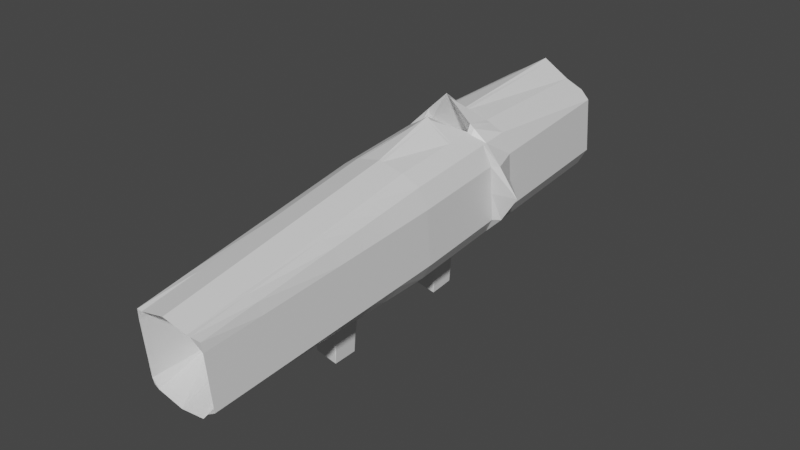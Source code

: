 # Source: rocketl.blend  (saved by Blender 3.1.7; exported with 4.5.12 LTS)
import bpy
from mathutils import Matrix  # noqa: F401  (used for matrix-valued properties, if any)

bpy.ops.wm.read_factory_settings(use_empty=True)
scene = bpy.context.scene
scene.name = 'Scene'

# ---- collections
col_collection = bpy.data.collections.new('Collection'); scene.collection.children.link(col_collection)

# ---- materials (node trees are filled in below, after node groups)
mat_material = bpy.data.materials.new('Material')
mat_material.alpha_threshold = 0.0
mat_material.use_transparent_shadow = False
mat_material.line_color = (0.0, 0.0, 0.0, 1.0)

# ---- material node trees
mat_material.use_nodes = True; mat_material.node_tree.nodes.clear()
_N = mat_material.node_tree.nodes; _L = mat_material.node_tree.links
n0 = _N.new('ShaderNodeOutputMaterial'); n0.name = 'Material Output'; n0.location = (300, 300)
n1 = _N.new('ShaderNodeBsdfPrincipled'); n1.name = 'Principled BSDF'; n1.location = (10, 300)
n1.distribution = 'GGX'
n1.subsurface_method = 'RANDOM_WALK_SKIN'
n1.inputs[2].default_value = 0.4
n1.inputs[3].default_value = 1.45
n1.inputs[27].default_value = (0.0, 0.0, 0.0, 1.0)
n1.inputs[28].default_value = 1.0
_L.new(n1.outputs[0], n0.inputs[0])
n0.is_active_output = True

# ---- world
world_world = bpy.data.worlds.new('World'); scene.world = world_world
world_world.use_nodes = True; world_world.node_tree.nodes.clear()
_N = world_world.node_tree.nodes; _L = world_world.node_tree.links
n0 = _N.new('ShaderNodeOutputWorld'); n0.name = 'World Output'; n0.location = (300, 300)
n1 = _N.new('ShaderNodeBackground'); n1.name = 'Background'; n1.location = (10, 300)
n1.inputs[0].default_value = (0.05088, 0.05088, 0.05088, 1.0)
_L.new(n1.outputs[0], n0.inputs[0])
n0.is_active_output = True
world_world.color = (0.05088, 0.05088, 0.05088)
world_world.use_sun_shadow = False
world_world.sun_shadow_jitter_overblur = 0.0

# ---- meshes
me_cube = bpy.data.meshes.new('Cube')
me_cube.from_pydata([(0.5981, 8.308, 0.682), (0.585, 8.308, -0.6062), (0.3652, -2.154, 0.3238), (0.3652, -2.154, -0.4024), (-0.7971, 8.308, 0.6687), (-0.6293, 8.308, -0.6001), (-0.3514, -2.154, 0.3238), (-0.3514, -2.154, -0.4024), (-0.7948, 1.044, -0.8174), (0.8263, 1.044, 0.8204), (-0.8477, 1.044, 0.8548), (0.7836, 1.044, -0.8263), (0.6151, 8.308, 0.0), (-0.3514, -2.154, 0.0), (0.3652, -2.154, 0.0), (-0.8099, 8.308, 0.0), (1.0, 1.044, 0.0), (-1.0, 1.044, 0.0), (9.127e-08, 8.308, -0.7873), (-1.009e-07, -2.154, 0.3238), (-1.009e-07, -2.154, -0.4024), (9.127e-08, 8.308, 0.7725), (9.127e-08, 1.044, -1.104), (9.127e-08, 1.044, 1.101), (0.0, 7.264, 0.0), (0.0, -0.3211, 0.0), (-0.5, 8.308, -0.7357), (-0.359, -2.154, 0.3238), (-0.5, 1.044, -1.0), (-0.359, -2.154, 0.0), (-0.359, -2.154, -0.4024), (-0.5, 8.308, 0.6716), (-0.5, 1.044, 1.0), (-0.5, 7.264, 0.0), (0.3364, -2.154, -0.4024), (0.5, 8.308, 0.6716), (0.5, 1.044, 1.0), (0.5, 7.264, 0.0), (0.5, 8.308, -0.662), (0.3364, -2.154, 0.3238), (0.5, 1.044, -1.0), (0.3364, -2.154, 0.0), (0.6151, 8.308, -0.5), (0.3652, -2.154, -0.3735), (-0.8099, 8.308, -0.5), (1.0, 1.044, -0.5), (-1.0, 1.044, -0.5), (-0.3514, -2.154, -0.3735), (-1.009e-07, -2.154, -0.3735), (0.0, 7.264, -0.5), (-0.5, 7.264, -0.5), (-0.359, -2.154, -0.3735), (0.3364, -2.154, -0.3735), (0.5, 7.264, -0.5), (-0.3514, -2.154, 0.3132), (0.6151, 8.308, 0.5), (0.3652, -2.154, 0.3132), (-0.8099, 8.308, 0.5), (1.0, 1.044, 0.5), (-1.0, 1.044, 0.5), (0.0, 7.264, 0.5), (-1.009e-07, -2.154, 0.3132), (-0.5, 7.264, 0.5), (-0.359, -2.154, 0.3132), (0.3364, -2.154, 0.3132), (0.5, 7.264, 0.5), (-0.8477, 1.544, 0.8548), (0.7836, 1.544, -0.8263), (-0.7948, 1.544, -0.8174), (0.8263, 1.544, 0.8204), (1.454, 1.544, 0.0), (-1.506, 1.544, 0.0), (9.127e-08, 1.544, 1.546), (9.127e-08, 1.544, -1.104), (-0.5, 1.544, -1.0), (-0.5, 1.544, 1.118), (0.5, 1.544, 1.118), (0.5, 1.544, -1.0), (-1.143, 1.544, -0.5), (1.219, 1.544, -0.5), (1.219, 1.544, 0.5), (-1.143, 1.544, 0.5), (-0.7948, -1.654, -0.8174), (0.8263, -1.654, 0.6277), (-0.8477, -1.654, 0.662), (0.7836, -1.654, -0.8263), (-1.0, -1.654, 0.0), (1.0, -1.654, 0.0), (-1.009e-07, -1.654, -1.104), (-1.009e-07, -1.654, 1.101), (-0.5, -1.654, -1.0), (-0.5, -1.654, 0.8072), (0.5, -1.654, 0.8072), (0.5, -1.654, -1.0), (1.0, -1.654, -0.5), (-1.0, -1.654, -0.5), (-1.0, -1.654, 0.5), (1.0, -1.654, 0.5), (-0.8477, 3.451, 0.8548), (0.7836, 3.451, -0.8263), (-1.0, 3.451, 0.0), (-1.0, 3.451, -0.5), (-1.0, 3.451, 0.5), (-0.7948, 3.451, -0.8174), (0.8263, 3.451, 0.8204), (1.0, 3.451, 0.0), (9.127e-08, 3.451, 1.101), (9.127e-08, 3.451, -1.104), (-0.5, 3.451, -1.0), (-0.5, 3.451, 1.0), (0.5, 3.451, 1.0), (0.5, 3.451, -1.0), (1.0, 3.451, -0.5), (1.0, 3.451, 0.5), (-0.7948, 1.627, -0.8174), (0.8263, 1.627, 0.8204), (1.0, 1.627, 0.0), (2.628e-08, 0.8832, 0.5026), (9.993e-08, 1.726, -2.014), (-0.5, 1.627, -1.0), (-0.5, 1.627, 1.0), (0.5, 1.627, 1.0), (0.5, 1.627, -1.0), (1.0, 1.627, -0.5), (1.0, 1.627, 0.5), (-0.8477, 1.627, 0.8548), (0.7836, 1.627, -0.8263), (-1.0, 1.627, 0.0), (-1.0, 1.627, -0.5), (-1.0, 1.627, 0.5), (-0.8477, 2.125, 0.8548), (0.7836, 2.125, -0.8263), (-1.0, 2.125, 0.0), (-1.0, 2.125, -0.5), (-1.0, 2.125, 0.5), (-0.7948, 2.125, -0.8174), (0.8263, 2.125, 0.8204), (1.0, 2.125, 0.0), (9.127e-08, 2.125, 1.349), (9.993e-08, 2.224, -2.014), (-0.5, 2.125, -1.0), (-0.5, 2.125, 1.0), (0.5, 2.125, 1.0), (0.5, 2.125, -1.0), (1.0, 2.125, -0.5), (1.0, 2.125, 0.5), (0.435, 8.308, -0.6783), (0.2927, -2.154, 0.3238), (0.435, 1.044, -1.014), (0.2927, -1.916, 0.0), (0.2927, -2.154, -0.4024), (0.435, 8.308, 0.6848), (0.435, 1.044, 1.013), (0.435, 7.264, 0.0), (0.435, 7.264, -0.5), (0.2927, -2.154, -0.3735), (0.435, 7.264, 0.5), (0.2927, -2.154, 0.3132), (0.435, 1.544, -1.014), (0.435, 1.544, 1.174), (0.435, -1.654, -1.014), (0.435, -1.654, 0.8454), (0.435, 3.451, 1.013), (0.435, 3.451, -1.014), (0.435, 1.53, 0.9353), (0.435, 1.726, -1.923), (0.435, 2.224, -1.923), (0.435, 2.125, 1.045), (-0.8477, 2.184, 0.8548), (0.7836, 2.184, -0.8263), (-1.0, 2.184, 0.0), (-1.0, 2.184, -0.5), (-1.0, 2.184, 0.5), (-0.7948, 2.184, -0.8174), (0.8263, 2.184, 0.8204), (1.0, 2.184, 0.0), (9.127e-08, 2.184, 1.338), (9.127e-08, 2.184, -1.104), (-0.5, 2.184, -1.0), (-0.5, 2.184, 1.0), (0.5, 2.184, 1.0), (0.5, 2.184, -1.0), (1.0, 2.184, -0.5), (1.0, 2.184, 0.5), (0.435, 2.184, 1.044), (0.435, 2.184, -1.014), (-0.05254, -2.154, -0.4024), (-0.07317, 8.308, 0.7578), (-0.07317, 1.044, 1.086), (-0.07317, 7.264, 0.0), (-0.07317, 8.308, -0.7798), (-0.05254, -2.154, 0.3238), (-0.07317, 1.044, -1.089), (-0.05254, -0.5893, 0.0), (-0.05254, -2.154, -0.3735), (-0.07317, 7.264, -0.5), (-0.05254, -2.154, 0.3132), (-0.07317, 7.264, 0.5), (-0.07317, 1.544, 1.483), (-0.07317, 1.544, -1.089), (-0.07317, -1.654, 1.058), (-0.07317, -1.654, -1.089), (-0.07317, 3.451, -1.089), (-0.07317, 3.451, 1.086), (-0.07317, 1.627, -1.089), (-0.07317, 0.992, 0.5754), (-0.07317, 2.125, 1.298), (-0.07317, 2.125, -1.089), (-0.07317, 2.184, -1.089), (-0.07317, 2.184, 1.288), (-0.8258, 5.551, 0.7743), (0.6977, 5.551, -0.7311), (-0.9178, 5.551, 0.0), (-0.9178, 5.551, -0.5), (-0.9178, 5.551, 0.5), (-0.7233, 5.551, -0.7234), (0.7276, 5.551, 0.7606), (0.8335, 5.551, 0.0), (9.127e-08, 5.551, 0.9589), (9.127e-08, 5.551, -0.9672), (-0.5, 5.551, -0.8857), (-0.5, 5.551, 0.858), (0.5, 5.551, 0.858), (0.5, 5.551, -0.8538), (0.8335, 5.551, -0.5), (0.8335, 5.551, 0.5), (0.435, 5.551, -0.8686), (0.435, 5.551, 0.8711), (-0.07317, 5.551, 0.9441), (-0.07317, 5.551, -0.9553), (-0.8088, 7.181, 0.7119), (0.631, 7.181, -0.6572), (-0.854, 7.181, 0.0), (-0.854, 7.181, -0.5), (-0.854, 7.181, 0.5), (-0.6677, 7.181, -0.6505), (0.651, 7.181, 0.7141), (0.7044, 7.181, 0.0), (9.127e-08, 7.181, 0.8487), (9.127e-08, 7.181, -0.8608), (-0.5, 7.181, -0.797), (-0.5, 7.181, 0.7478), (0.5, 7.181, 0.7478), (0.5, 7.181, -0.7404), (0.7044, 7.181, -0.5), (0.7044, 7.181, 0.5), (0.435, 7.181, -0.7561), (0.435, 7.181, 0.7609), (-0.07317, 7.181, 0.8339), (-0.07317, 7.181, -0.8515), (-0.7449, 4.915, -0.7519), (0.7575, 4.915, 0.7787), (0.884, 4.915, 0.0), (9.127e-08, 4.915, 1.002), (1.002e-07, 5.017, -1.943), (-0.5, 4.915, -0.9203), (-0.5, 4.915, 0.901), (0.5, 4.915, 0.901), (0.5, 4.915, -0.8981), (0.884, 4.915, -0.5), (0.884, 4.915, 0.5), (0.435, 5.017, -1.847), (0.435, 4.915, 0.9141), (-0.07317, 4.915, 0.9871), (-0.07317, 4.915, -0.9958), (-0.8324, 4.915, 0.7987), (0.7237, 4.915, -0.76), (-0.9427, 4.915, 0.0), (-0.9427, 4.915, -0.5), (-0.9427, 4.915, 0.5), (-0.7618, 4.42, -0.774), (0.7807, 4.42, 0.7928), (0.9232, 4.42, 0.0), (9.127e-08, 4.42, 1.035), (1.002e-07, 4.522, -1.976), (-0.5, 4.42, -0.9473), (-0.5, 4.42, 0.9345), (0.5, 4.42, 0.9345), (0.5, 4.42, -0.9326), (0.9232, 4.42, -0.5), (0.9232, 4.42, 0.5), (0.435, 4.522, -1.881), (0.435, 4.42, 0.9476), (-0.07317, 4.42, 1.021), (-0.07317, 4.42, -1.027), (-0.8376, 4.42, 0.8176), (0.744, 4.42, -0.7824), (-0.9621, 4.42, 0.0), (-0.9621, 4.42, -0.5), (-0.9621, 4.42, 0.5), (-0.7665, 4.283, -0.7801), (0.7872, 4.283, 0.7967), (0.934, 4.283, 0.0), (9.127e-08, 4.283, 1.045), (9.127e-08, 4.283, -1.05), (-0.5, 4.283, -0.9547), (-0.5, 4.283, 0.9437), (0.5, 4.283, 0.9437), (0.5, 4.283, -0.9421), (0.934, 4.283, -0.5), (0.934, 4.283, 0.5), (0.435, 4.283, -0.9561), (0.435, 4.283, 0.9568), (-0.07317, 4.283, 1.03), (-0.07317, 4.283, -1.036), (-0.839, 4.283, 0.8229), (0.7496, 4.283, -0.7886), (-0.9674, 4.283, 0.0), (-0.9674, 4.283, -0.5), (-0.9674, 4.283, 0.5), (-0.8317, 4.986, 0.796), (0.7208, 4.986, -0.7567), (-0.9399, 4.986, 0.0), (-0.9399, 4.986, -0.5), (-0.9399, 4.986, 0.5), (-0.7425, 4.986, -0.7487), (0.7541, 4.986, 0.7767), (0.8783, 4.986, 0.0), (9.127e-08, 4.986, 0.9971), (9.127e-08, 4.986, -1.004), (-0.5, 4.986, -0.9164), (-0.5, 4.986, 0.8962), (0.5, 4.986, 0.8962), (0.5, 4.986, -0.8932), (0.8783, 4.986, -0.5), (0.8783, 4.986, 0.5), (0.435, 4.986, -0.9076), (0.435, 4.986, 0.9093), (-0.07317, 4.986, 0.9823), (-0.07317, 4.986, -0.9912), (-0.5321, 8.308, -0.702), (-0.3571, -2.154, 0.3238), (-0.5731, 1.044, -0.9547), (-0.3571, -2.154, 0.0), (-0.3571, -2.154, -0.4024), (-0.5737, 8.308, 0.6709), (-0.5862, 1.044, 0.964), (-0.5768, 7.522, 0.0), (-0.5768, 7.522, -0.5), (-0.3571, -2.154, -0.3735), (-0.5768, 7.522, 0.5), (-0.3571, -2.154, 0.3132), (-0.5731, 1.544, -0.9547), (-0.5862, 1.544, 1.053), (-0.5731, -1.654, -0.9547), (-0.5862, -1.654, 0.7712), (-0.5862, 3.451, 0.964), (-0.5731, 3.451, -0.9547), (-0.5862, 1.627, 0.964), (-0.5731, 1.627, -0.9547), (-0.5731, 2.125, -0.9547), (-0.5862, 2.125, 0.964), (-0.5862, 2.184, 0.964), (-0.5731, 2.184, -0.9547), (-0.5554, 5.551, -0.8454), (-0.5808, 5.551, 0.8372), (-0.5766, 7.181, 0.7389), (-0.5416, 7.181, -0.7606), (-0.5607, 4.915, -0.8785), (-0.5824, 4.915, 0.8756), (-0.5649, 4.42, -0.9043), (-0.5837, 4.42, 0.9055), (-0.5661, 4.283, -0.9114), (-0.5841, 4.283, 0.9138), (-0.5823, 4.986, 0.8713), (-0.5601, 4.986, -0.8748)], [], [(345, 84, 6, 331), (341, 331, 6, 54), (234, 230, 4, 57), (93, 85, 3, 34), (97, 83, 2, 56), (65, 35, 0, 55), (80, 69, 9, 58), (77, 67, 11, 40), (96, 84, 10, 59), (343, 66, 10, 336), (95, 86, 17, 46), (79, 70, 16, 45), (53, 37, 12, 42), (94, 87, 14, 43), (233, 232, 15, 44), (339, 333, 13, 47), (155, 149, 25, 48), (195, 189, 24, 49), (159, 72, 23, 152), (199, 73, 22, 192), (197, 187, 21, 60), (201, 88, 20, 186), (157, 147, 19, 61), (161, 89, 19, 147), (344, 90, 30, 334), (340, 335, 31, 62), (342, 74, 28, 332), (338, 337, 33, 50), (194, 193, 29, 51), (198, 75, 32, 188), (196, 191, 27, 63), (200, 91, 27, 191), (83, 92, 39, 2), (56, 2, 39, 64), (69, 76, 36, 9), (43, 14, 41, 52), (154, 153, 37, 53), (158, 77, 40, 148), (156, 151, 35, 65), (160, 93, 34, 150), (146, 154, 53, 38), (3, 43, 52, 34), (186, 194, 51, 30), (330, 338, 50, 26), (190, 195, 49, 18), (150, 155, 48, 20), (334, 339, 47, 7), (235, 233, 44, 5), (85, 94, 43, 3), (38, 53, 42, 1), (67, 79, 45, 11), (82, 95, 46, 8), (153, 156, 65, 37), (14, 56, 64, 41), (193, 196, 63, 29), (337, 340, 62, 33), (149, 157, 61, 25), (189, 197, 60, 24), (86, 96, 59, 17), (70, 80, 58, 16), (37, 65, 55, 12), (87, 97, 56, 14), (232, 234, 57, 15), (333, 341, 54, 13), (17, 59, 81, 71), (116, 124, 80, 70), (126, 123, 79, 67), (8, 46, 78, 68), (165, 122, 77, 158), (115, 121, 76, 69), (205, 120, 75, 198), (349, 119, 74, 342), (204, 118, 73, 199), (164, 117, 72, 159), (46, 17, 71, 78), (123, 116, 70, 79), (348, 125, 66, 343), (122, 126, 67, 77), (124, 115, 69, 80), (59, 10, 66, 81), (16, 58, 97, 87), (13, 54, 96, 86), (7, 47, 95, 82), (11, 45, 94, 85), (148, 40, 93, 160), (9, 36, 92, 83), (188, 32, 91, 200), (332, 28, 90, 344), (152, 23, 89, 161), (192, 22, 88, 201), (45, 16, 87, 94), (47, 13, 86, 95), (54, 6, 84, 96), (58, 9, 83, 97), (40, 11, 85, 93), (336, 10, 84, 345), (300, 291, 104, 113), (298, 306, 99, 111), (363, 305, 98, 346), (299, 292, 105, 112), (302, 293, 106, 162), (304, 294, 107, 202), (362, 295, 108, 347), (303, 296, 109, 203), (291, 297, 110, 104), (301, 298, 111, 163), (306, 299, 112, 99), (292, 300, 113, 105), (170, 172, 102, 100), (173, 171, 101, 103), (171, 170, 100, 101), (172, 168, 98, 102), (81, 66, 125, 129), (78, 71, 127, 128), (68, 78, 128, 114), (71, 81, 129, 127), (145, 136, 115, 124), (143, 131, 126, 122), (351, 130, 125, 348), (144, 137, 116, 123), (167, 138, 117, 164), (207, 139, 118, 204), (350, 140, 119, 349), (206, 141, 120, 205), (136, 142, 121, 115), (166, 143, 122, 165), (131, 144, 123, 126), (137, 145, 124, 116), (175, 183, 145, 137), (169, 182, 144, 131), (185, 181, 143, 166), (174, 180, 142, 136), (209, 179, 141, 206), (353, 178, 140, 350), (208, 177, 139, 207), (184, 176, 138, 167), (182, 175, 137, 144), (352, 168, 130, 351), (181, 169, 131, 143), (183, 174, 136, 145), (129, 125, 130, 134), (128, 127, 132, 133), (114, 128, 133, 135), (127, 129, 134, 132), (180, 184, 167, 142), (177, 185, 166, 139), (139, 166, 165, 118), (142, 167, 164, 121), (294, 301, 163, 107), (297, 302, 162, 110), (36, 152, 161, 92), (22, 148, 160, 88), (121, 164, 159, 76), (118, 165, 158, 73), (41, 64, 157, 149), (24, 60, 156, 153), (34, 52, 155, 150), (18, 49, 154, 146), (88, 160, 150, 20), (60, 21, 151, 156), (73, 158, 148, 22), (49, 24, 153, 154), (92, 161, 147, 39), (64, 39, 147, 157), (76, 159, 152, 36), (52, 41, 149, 155), (107, 163, 185, 177), (110, 162, 184, 180), (113, 104, 174, 183), (111, 99, 169, 181), (346, 98, 168, 352), (112, 105, 175, 182), (162, 106, 176, 184), (202, 107, 177, 208), (347, 108, 178, 353), (203, 109, 179, 209), (104, 110, 180, 174), (163, 111, 181, 185), (99, 112, 182, 169), (105, 113, 183, 175), (134, 130, 168, 172), (133, 132, 170, 171), (135, 133, 171, 173), (132, 134, 172, 170), (106, 203, 209, 176), (108, 202, 208, 178), (178, 208, 207, 140), (176, 209, 206, 138), (138, 206, 205, 117), (140, 207, 204, 119), (293, 303, 203, 106), (295, 304, 202, 108), (28, 192, 201, 90), (23, 188, 200, 89), (119, 204, 199, 74), (117, 205, 198, 72), (33, 62, 197, 189), (25, 61, 196, 193), (26, 50, 195, 190), (20, 48, 194, 186), (89, 200, 191, 19), (61, 19, 191, 196), (72, 198, 188, 23), (48, 25, 193, 194), (90, 201, 186, 30), (62, 31, 187, 197), (74, 199, 192, 28), (50, 33, 189, 195), (240, 249, 229, 220), (238, 248, 228, 218), (242, 247, 227, 222), (239, 246, 226, 219), (237, 245, 225, 217), (231, 244, 224, 211), (246, 243, 223, 226), (236, 242, 222, 216), (248, 241, 221, 228), (357, 240, 220, 354), (249, 239, 219, 229), (247, 238, 218, 227), (244, 237, 217, 224), (356, 230, 210, 355), (243, 231, 211, 223), (245, 236, 216, 225), (312, 314, 214, 212), (315, 313, 213, 215), (313, 312, 212, 213), (314, 310, 210, 214), (55, 0, 236, 245), (38, 1, 231, 243), (335, 4, 230, 356), (42, 12, 237, 244), (151, 21, 238, 247), (190, 18, 239, 249), (330, 26, 240, 357), (187, 31, 241, 248), (0, 35, 242, 236), (146, 38, 243, 246), (1, 42, 244, 231), (12, 55, 245, 237), (18, 146, 246, 239), (35, 151, 247, 242), (21, 187, 248, 238), (26, 190, 249, 240), (212, 214, 234, 232), (215, 213, 233, 235), (213, 212, 232, 233), (214, 210, 230, 234), (289, 285, 265, 269), (288, 287, 267, 268), (270, 288, 268, 250), (287, 289, 269, 267), (320, 329, 264, 255), (318, 328, 263, 253), (322, 327, 262, 257), (319, 326, 261, 254), (317, 325, 260, 252), (311, 324, 259, 266), (326, 323, 258, 261), (316, 322, 257, 251), (328, 321, 256, 263), (365, 320, 255, 358), (329, 319, 254, 264), (327, 318, 253, 262), (324, 317, 252, 259), (364, 310, 265, 359), (323, 311, 266, 258), (325, 316, 251, 260), (307, 309, 289, 287), (290, 308, 288, 270), (308, 307, 287, 288), (309, 305, 285, 289), (255, 264, 284, 275), (253, 263, 283, 273), (257, 262, 282, 277), (254, 261, 281, 274), (252, 260, 280, 272), (266, 259, 279, 286), (261, 258, 278, 281), (251, 257, 277, 271), (263, 256, 276, 283), (358, 255, 275, 360), (264, 254, 274, 284), (262, 253, 273, 282), (259, 252, 272, 279), (359, 265, 285, 361), (258, 266, 286, 278), (260, 251, 271, 280), (102, 98, 305, 309), (101, 100, 307, 308), (103, 101, 308, 290), (100, 102, 309, 307), (275, 284, 304, 295), (273, 283, 303, 293), (277, 282, 302, 297), (274, 281, 301, 294), (272, 280, 300, 292), (286, 279, 299, 306), (281, 278, 298, 301), (271, 277, 297, 291), (283, 276, 296, 303), (360, 275, 295, 362), (284, 274, 294, 304), (282, 273, 293, 302), (279, 272, 292, 299), (361, 285, 305, 363), (278, 286, 306, 298), (280, 271, 291, 300), (225, 216, 316, 325), (223, 211, 311, 323), (355, 210, 310, 364), (224, 217, 317, 324), (227, 218, 318, 327), (229, 219, 319, 329), (354, 220, 320, 365), (228, 221, 321, 328), (216, 222, 322, 316), (226, 223, 323, 326), (211, 224, 324, 311), (217, 225, 325, 317), (219, 226, 326, 319), (222, 227, 327, 322), (218, 228, 328, 318), (220, 229, 329, 320), (269, 265, 310, 314), (268, 267, 312, 313), (250, 268, 313, 315), (267, 269, 314, 312), (215, 354, 365, 315), (221, 355, 364, 321), (276, 361, 363, 296), (270, 360, 362, 290), (256, 359, 361, 276), (250, 358, 360, 270), (321, 364, 359, 256), (315, 365, 358, 250), (5, 330, 357, 235), (31, 335, 356, 241), (241, 356, 355, 221), (235, 357, 354, 215), (103, 347, 353, 173), (109, 346, 352, 179), (179, 352, 351, 141), (173, 353, 350, 135), (135, 350, 349, 114), (141, 351, 348, 120), (290, 362, 347, 103), (296, 363, 346, 109), (32, 336, 345, 91), (8, 332, 344, 82), (120, 348, 343, 75), (114, 349, 342, 68), (29, 63, 341, 333), (15, 57, 340, 337), (30, 51, 339, 334), (5, 44, 338, 330), (44, 15, 337, 338), (68, 342, 332, 8), (57, 4, 335, 340), (82, 344, 334, 7), (51, 29, 333, 339), (75, 343, 336, 32), (63, 27, 331, 341), (91, 345, 331, 27)])
_uv = me_cube.uv_layers.new(name='UVMap')
_uv.uv.foreach_set('vector', [0.828, 0.6875, 0.875, 0.6875, 0.875, 0.75, 0.8216, 0.75, 0.5625, 0.953, 0.625, 0.953, 0.625, 1.0, 0.5625, 1.0, 0.5625, 0.2489, 0.625, 0.2489, 0.625, 0.25, 0.5625, 0.25, 0.3125, 0.6875, 0.375, 0.6875, 0.375, 0.75, 0.3125, 0.75, 0.5625, 0.6875, 0.625, 0.6875, 0.625, 0.75, 0.5625, 0.75, 0.5625, 0.4375, 0.625, 0.4375, 0.625, 0.5, 0.5625, 0.5, 0.5625, 0.5625, 0.625, 0.5625, 0.625, 0.625, 0.5625, 0.625, 0.3125, 0.5625, 0.375, 0.5625, 0.375, 0.625, 0.3125, 0.625, 0.5625, 0.0625, 0.625, 0.0625, 0.625, 0.125, 0.5625, 0.125, 0.828, 0.5625, 0.875, 0.5625, 0.875, 0.625, 0.828, 0.625, 0.4375, 0.0625, 0.5, 0.0625, 0.5, 0.125, 0.4375, 0.125, 0.4375, 0.5625, 0.5, 0.5625, 0.5, 0.625, 0.4375, 0.625, 0.4375, 0.4375, 0.5, 0.4375, 0.5, 0.5, 0.4375, 0.5, 0.4375, 0.6875, 0.5, 0.6875, 0.5, 0.75, 0.4375, 0.75, 0.4375, 0.2489, 0.5, 0.2489, 0.5, 0.25, 0.4375, 0.25, 0.4375, 0.953, 0.5, 0.953, 0.5, 1.0, 0.4375, 1.0, 0.4375, 0.8206, 0.5, 0.8206, 0.5, 0.875, 0.4375, 0.875, 0.4375, 0.3659, 0.5, 0.3659, 0.5, 0.375, 0.4375, 0.375, 0.6956, 0.5625, 0.75, 0.5625, 0.75, 0.625, 0.6956, 0.625, 0.2409, 0.5625, 0.25, 0.5625, 0.25, 0.625, 0.2409, 0.625, 0.5625, 0.3659, 0.625, 0.3659, 0.625, 0.375, 0.5625, 0.375, 0.2409, 0.6875, 0.25, 0.6875, 0.25, 0.75, 0.2409, 0.75, 0.5625, 0.8206, 0.625, 0.8206, 0.625, 0.875, 0.5625, 0.875, 0.6956, 0.6875, 0.75, 0.6875, 0.75, 0.75, 0.6956, 0.75, 0.172, 0.6875, 0.1875, 0.6875, 0.1875, 0.75, 0.1772, 0.75, 0.5625, 0.297, 0.6305, 0.2935, 0.625, 0.3125, 0.5625, 0.3125, 0.172, 0.5625, 0.1875, 0.5625, 0.1875, 0.625, 0.172, 0.625, 0.4375, 0.297, 0.5, 0.297, 0.5, 0.3125, 0.4375, 0.3125, 0.4375, 0.8841, 0.5, 0.8841, 0.5, 0.9375, 0.4375, 0.9375, 0.7591, 0.5625, 0.8125, 0.5625, 0.8125, 0.625, 0.7591, 0.625, 0.5625, 0.8841, 0.625, 0.8841, 0.625, 0.9375, 0.5625, 0.9375, 0.7591, 0.6875, 0.8125, 0.6875, 0.8125, 0.75, 0.7591, 0.75, 0.625, 0.6875, 0.6875, 0.6875, 0.6875, 0.75, 0.625, 0.75, 0.5625, 0.75, 0.625, 0.75, 0.625, 0.8125, 0.5625, 0.8125, 0.625, 0.5625, 0.6875, 0.5625, 0.6875, 0.625, 0.625, 0.625, 0.4375, 0.75, 0.5, 0.75, 0.5, 0.8125, 0.4375, 0.8125, 0.4375, 0.4294, 0.5, 0.4294, 0.5, 0.4375, 0.4375, 0.4375, 0.3044, 0.5625, 0.3125, 0.5625, 0.3125, 0.625, 0.3044, 0.625, 0.5625, 0.4294, 0.625, 0.4294, 0.625, 0.4375, 0.5625, 0.4375, 0.3044, 0.6875, 0.3125, 0.6875, 0.3125, 0.75, 0.3044, 0.75, 0.375, 0.4294, 0.4375, 0.4294, 0.4375, 0.4375, 0.375, 0.4375, 0.375, 0.75, 0.4375, 0.75, 0.4375, 0.8125, 0.375, 0.8125, 0.375, 0.8841, 0.4375, 0.8841, 0.4375, 0.9375, 0.375, 0.9375, 0.3711, 0.2926, 0.4375, 0.297, 0.4375, 0.3125, 0.375, 0.3125, 0.375, 0.3659, 0.4375, 0.3659, 0.4375, 0.375, 0.375, 0.375, 0.375, 0.8206, 0.4375, 0.8206, 0.4375, 0.875, 0.375, 0.875, 0.375, 0.953, 0.4375, 0.953, 0.4375, 1.0, 0.375, 1.0, 0.375, 0.2489, 0.4375, 0.2489, 0.4375, 0.25, 0.375, 0.25, 0.375, 0.6875, 0.4375, 0.6875, 0.4375, 0.75, 0.375, 0.75, 0.375, 0.4375, 0.4375, 0.4375, 0.4375, 0.5, 0.375, 0.5, 0.375, 0.5625, 0.4375, 0.5625, 0.4375, 0.625, 0.375, 0.625, 0.375, 0.0625, 0.4375, 0.0625, 0.4375, 0.125, 0.375, 0.125, 0.5, 0.4294, 0.5625, 0.4294, 0.5625, 0.4375, 0.5, 0.4375, 0.5, 0.75, 0.5625, 0.75, 0.5625, 0.8125, 0.5, 0.8125, 0.5, 0.8841, 0.5625, 0.8841, 0.5625, 0.9375, 0.5, 0.9375, 0.5, 0.297, 0.5625, 0.297, 0.5625, 0.3125, 0.5, 0.3125, 0.5, 0.8206, 0.5625, 0.8206, 0.5625, 0.875, 0.5, 0.875, 0.5, 0.3659, 0.5625, 0.3659, 0.5625, 0.375, 0.5, 0.375, 0.5, 0.0625, 0.5625, 0.0625, 0.5625, 0.125, 0.5, 0.125, 0.5, 0.5625, 0.5625, 0.5625, 0.5625, 0.625, 0.5, 0.625, 0.5, 0.4375, 0.5625, 0.4375, 0.5625, 0.5, 0.5, 0.5, 0.5, 0.6875, 0.5625, 0.6875, 0.5625, 0.75, 0.5, 0.75, 0.5, 0.2489, 0.5625, 0.2489, 0.5625, 0.25, 0.5, 0.25, 0.5, 0.953, 0.5625, 0.953, 0.5625, 1.0, 0.5, 1.0, 0.5, 0.125, 0.5625, 0.125, 0.5625, 0.1875, 0.5, 0.1875, 0.5, 0.56, 0.5625, 0.56, 0.5625, 0.5625, 0.5, 0.5625, 0.375, 0.56, 0.4375, 0.56, 0.4375, 0.5625, 0.375, 0.5625, 0.375, 0.125, 0.4375, 0.125, 0.4375, 0.1875, 0.375, 0.1875, 0.3044, 0.56, 0.3125, 0.56, 0.3125, 0.5625, 0.3044, 0.5625, 0.625, 0.56, 0.6875, 0.56, 0.6875, 0.5625, 0.625, 0.5625, 0.7591, 0.56, 0.8125, 0.56, 0.8125, 0.5625, 0.7591, 0.5625, 0.172, 0.56, 0.1875, 0.56, 0.1875, 0.5625, 0.172, 0.5625, 0.2409, 0.56, 0.25, 0.56, 0.25, 0.5625, 0.2409, 0.5625, 0.6956, 0.56, 0.75, 0.56, 0.75, 0.5625, 0.6956, 0.5625, 0.4375, 0.125, 0.5, 0.125, 0.5, 0.1875, 0.4375, 0.1875, 0.4375, 0.56, 0.5, 0.56, 0.5, 0.5625, 0.4375, 0.5625, 0.828, 0.56, 0.875, 0.56, 0.875, 0.5625, 0.828, 0.5625, 0.3125, 0.56, 0.375, 0.56, 0.375, 0.5625, 0.3125, 0.5625, 0.5625, 0.56, 0.625, 0.56, 0.625, 0.5625, 0.5625, 0.5625, 0.5625, 0.125, 0.625, 0.125, 0.625, 0.1875, 0.5625, 0.1875, 0.5, 0.625, 0.5625, 0.625, 0.5625, 0.6875, 0.5, 0.6875, 0.5, 0.0, 0.5625, 0.0, 0.5625, 0.0625, 0.5, 0.0625, 0.375, 0.0, 0.4375, 0.0, 0.4375, 0.0625, 0.375, 0.0625, 0.375, 0.625, 0.4375, 0.625, 0.4375, 0.6875, 0.375, 0.6875, 0.3044, 0.625, 0.3125, 0.625, 0.3125, 0.6875, 0.3044, 0.6875, 0.625, 0.625, 0.6875, 0.625, 0.6875, 0.6875, 0.625, 0.6875, 0.7591, 0.625, 0.8125, 0.625, 0.8125, 0.6875, 0.7591, 0.6875, 0.172, 0.625, 0.1875, 0.625, 0.1875, 0.6875, 0.172, 0.6875, 0.6956, 0.625, 0.75, 0.625, 0.75, 0.6875, 0.6956, 0.6875, 0.2409, 0.625, 0.25, 0.625, 0.25, 0.6875, 0.2409, 0.6875, 0.4375, 0.625, 0.5, 0.625, 0.5, 0.6875, 0.4375, 0.6875, 0.4375, 0.0, 0.5, 0.0, 0.5, 0.0625, 0.4375, 0.0625, 0.5625, 0.0, 0.625, 0.0, 0.625, 0.0625, 0.5625, 0.0625, 0.5625, 0.625, 0.625, 0.625, 0.625, 0.6875, 0.5625, 0.6875, 0.3125, 0.625, 0.375, 0.625, 0.375, 0.6875, 0.3125, 0.6875, 0.828, 0.625, 0.875, 0.625, 0.875, 0.6875, 0.828, 0.6875, 0.5625, 0.5041, 0.625, 0.5041, 0.625, 0.5049, 0.5625, 0.5049, 0.3125, 0.5041, 0.375, 0.5041, 0.375, 0.5049, 0.3125, 0.5049, 0.828, 0.5041, 0.875, 0.5041, 0.875, 0.5049, 0.828, 0.5049, 0.4375, 0.5041, 0.5, 0.5041, 0.5, 0.5049, 0.4375, 0.5049, 0.6956, 0.5041, 0.75, 0.5041, 0.75, 0.5049, 0.6956, 0.5049, 0.2409, 0.5041, 0.25, 0.5041, 0.25, 0.5049, 0.2409, 0.5049, 0.172, 0.5041, 0.1875, 0.5041, 0.1875, 0.5049, 0.172, 0.5049, 0.7591, 0.5041, 0.8125, 0.5041, 0.8125, 0.5049, 0.7591, 0.5049, 0.625, 0.5041, 0.6875, 0.5041, 0.6875, 0.5049, 0.625, 0.5049, 0.3044, 0.5041, 0.3125, 0.5041, 0.3125, 0.5049, 0.3044, 0.5049, 0.375, 0.5041, 0.4375, 0.5041, 0.4375, 0.5049, 0.375, 0.5049, 0.5, 0.5041, 0.5625, 0.5041, 0.5625, 0.5049, 0.5, 0.5049, 0.5, 0.2068, 0.5625, 0.2068, 0.5625, 0.2451, 0.5, 0.2451, 0.375, 0.2068, 0.4375, 0.2068, 0.4375, 0.2451, 0.375, 0.2451, 0.4375, 0.2068, 0.5, 0.2068, 0.5, 0.2451, 0.4375, 0.2451, 0.5625, 0.2068, 0.625, 0.2068, 0.625, 0.2451, 0.5625, 0.2451, 0.5625, 0.1875, 0.625, 0.1875, 0.625, 0.19, 0.5625, 0.19, 0.4375, 0.1875, 0.5, 0.1875, 0.5, 0.19, 0.4375, 0.19, 0.375, 0.1875, 0.4375, 0.1875, 0.4375, 0.19, 0.375, 0.19, 0.5, 0.1875, 0.5625, 0.1875, 0.5625, 0.19, 0.5, 0.19, 0.5625, 0.545, 0.625, 0.545, 0.625, 0.56, 0.5625, 0.56, 0.3125, 0.545, 0.375, 0.545, 0.375, 0.56, 0.3125, 0.56, 0.828, 0.545, 0.875, 0.545, 0.875, 0.56, 0.828, 0.56, 0.4375, 0.545, 0.5, 0.545, 0.5, 0.56, 0.4375, 0.56, 0.6956, 0.545, 0.75, 0.545, 0.75, 0.56, 0.6956, 0.56, 0.2409, 0.545, 0.25, 0.545, 0.25, 0.56, 0.2409, 0.56, 0.172, 0.545, 0.1875, 0.545, 0.1875, 0.56, 0.172, 0.56, 0.7591, 0.545, 0.8125, 0.545, 0.8125, 0.56, 0.7591, 0.56, 0.625, 0.545, 0.6875, 0.545, 0.6875, 0.56, 0.625, 0.56, 0.3044, 0.545, 0.3125, 0.545, 0.3125, 0.56, 0.3044, 0.56, 0.375, 0.545, 0.4375, 0.545, 0.4375, 0.56, 0.375, 0.56, 0.5, 0.545, 0.5625, 0.545, 0.5625, 0.56, 0.5, 0.56, 0.5, 0.5432, 0.5625, 0.5432, 0.5625, 0.545, 0.5, 0.545, 0.375, 0.5432, 0.4375, 0.5432, 0.4375, 0.545, 0.375, 0.545, 0.3044, 0.5432, 0.3125, 0.5432, 0.3125, 0.545, 0.3044, 0.545, 0.625, 0.5432, 0.6875, 0.5432, 0.6875, 0.545, 0.625, 0.545, 0.7591, 0.5432, 0.8125, 0.5432, 0.8125, 0.545, 0.7591, 0.545, 0.172, 0.5432, 0.1875, 0.5432, 0.1875, 0.545, 0.172, 0.545, 0.2409, 0.5432, 0.25, 0.5432, 0.25, 0.545, 0.2409, 0.545, 0.6956, 0.5432, 0.75, 0.5432, 0.75, 0.545, 0.6956, 0.545, 0.4375, 0.5432, 0.5, 0.5432, 0.5, 0.545, 0.4375, 0.545, 0.828, 0.5432, 0.875, 0.5432, 0.875, 0.545, 0.828, 0.545, 0.3125, 0.5432, 0.375, 0.5432, 0.375, 0.545, 0.3125, 0.545, 0.5625, 0.5432, 0.625, 0.5432, 0.625, 0.545, 0.5625, 0.545, 0.5625, 0.19, 0.625, 0.19, 0.625, 0.205, 0.5625, 0.205, 0.4375, 0.19, 0.5, 0.19, 0.5, 0.205, 0.4375, 0.205, 0.375, 0.19, 0.4375, 0.19, 0.4375, 0.205, 0.375, 0.205, 0.5, 0.19, 0.5625, 0.19, 0.5625, 0.205, 0.5, 0.205, 0.6875, 0.5432, 0.6956, 0.5432, 0.6956, 0.545, 0.6875, 0.545, 0.25, 0.5432, 0.3044, 0.5432, 0.3044, 0.545, 0.25, 0.545, 0.25, 0.545, 0.3044, 0.545, 0.3044, 0.56, 0.25, 0.56, 0.6875, 0.545, 0.6956, 0.545, 0.6956, 0.56, 0.6875, 0.56, 0.25, 0.5041, 0.3044, 0.5041, 0.3044, 0.5049, 0.25, 0.5049, 0.6875, 0.5041, 0.6956, 0.5041, 0.6956, 0.5049, 0.6875, 0.5049, 0.6875, 0.625, 0.6956, 0.625, 0.6956, 0.6875, 0.6875, 0.6875, 0.25, 0.625, 0.3044, 0.625, 0.3044, 0.6875, 0.25, 0.6875, 0.6875, 0.56, 0.6956, 0.56, 0.6956, 0.5625, 0.6875, 0.5625, 0.25, 0.56, 0.3044, 0.56, 0.3044, 0.5625, 0.25, 0.5625, 0.5, 0.8125, 0.5625, 0.8125, 0.5625, 0.8206, 0.5, 0.8206, 0.5, 0.375, 0.5625, 0.375, 0.5625, 0.4294, 0.5, 0.4294, 0.375, 0.8125, 0.4375, 0.8125, 0.4375, 0.8206, 0.375, 0.8206, 0.375, 0.375, 0.4375, 0.375, 0.4375, 0.4294, 0.375, 0.4294, 0.25, 0.6875, 0.3044, 0.6875, 0.3044, 0.75, 0.25, 0.75, 0.5625, 0.375, 0.625, 0.375, 0.625, 0.4294, 0.5625, 0.4294, 0.25, 0.5625, 0.3044, 0.5625, 0.3044, 0.625, 0.25, 0.625, 0.4375, 0.375, 0.5, 0.375, 0.5, 0.4294, 0.4375, 0.4294, 0.6875, 0.6875, 0.6956, 0.6875, 0.6956, 0.75, 0.6875, 0.75, 0.5625, 0.8125, 0.625, 0.8125, 0.625, 0.8206, 0.5625, 0.8206, 0.6875, 0.5625, 0.6956, 0.5625, 0.6956, 0.625, 0.6875, 0.625, 0.4375, 0.8125, 0.5, 0.8125, 0.5, 0.8206, 0.4375, 0.8206, 0.25, 0.5049, 0.3044, 0.5049, 0.3044, 0.5432, 0.25, 0.5432, 0.6875, 0.5049, 0.6956, 0.5049, 0.6956, 0.5432, 0.6875, 0.5432, 0.5625, 0.5049, 0.625, 0.5049, 0.625, 0.5432, 0.5625, 0.5432, 0.3125, 0.5049, 0.375, 0.5049, 0.375, 0.5432, 0.3125, 0.5432, 0.828, 0.5049, 0.875, 0.5049, 0.875, 0.5432, 0.828, 0.5432, 0.4375, 0.5049, 0.5, 0.5049, 0.5, 0.5432, 0.4375, 0.5432, 0.6956, 0.5049, 0.75, 0.5049, 0.75, 0.5432, 0.6956, 0.5432, 0.2409, 0.5049, 0.25, 0.5049, 0.25, 0.5432, 0.2409, 0.5432, 0.172, 0.5049, 0.1875, 0.5049, 0.1875, 0.5432, 0.172, 0.5432, 0.7591, 0.5049, 0.8125, 0.5049, 0.8125, 0.5432, 0.7591, 0.5432, 0.625, 0.5049, 0.6875, 0.5049, 0.6875, 0.5432, 0.625, 0.5432, 0.3044, 0.5049, 0.3125, 0.5049, 0.3125, 0.5432, 0.3044, 0.5432, 0.375, 0.5049, 0.4375, 0.5049, 0.4375, 0.5432, 0.375, 0.5432, 0.5, 0.5049, 0.5625, 0.5049, 0.5625, 0.5432, 0.5, 0.5432, 0.5625, 0.205, 0.625, 0.205, 0.625, 0.2068, 0.5625, 0.2068, 0.4375, 0.205, 0.5, 0.205, 0.5, 0.2068, 0.4375, 0.2068, 0.375, 0.205, 0.4375, 0.205, 0.4375, 0.2068, 0.375, 0.2068, 0.5, 0.205, 0.5625, 0.205, 0.5625, 0.2068, 0.5, 0.2068, 0.75, 0.5049, 0.7591, 0.5049, 0.7591, 0.5432, 0.75, 0.5432, 0.1875, 0.5049, 0.2409, 0.5049, 0.2409, 0.5432, 0.1875, 0.5432, 0.1875, 0.5432, 0.2409, 0.5432, 0.2409, 0.545, 0.1875, 0.545, 0.75, 0.5432, 0.7591, 0.5432, 0.7591, 0.545, 0.75, 0.545, 0.75, 0.545, 0.7591, 0.545, 0.7591, 0.56, 0.75, 0.56, 0.1875, 0.545, 0.2409, 0.545, 0.2409, 0.56, 0.1875, 0.56, 0.75, 0.5041, 0.7591, 0.5041, 0.7591, 0.5049, 0.75, 0.5049, 0.1875, 0.5041, 0.2409, 0.5041, 0.2409, 0.5049, 0.1875, 0.5049, 0.1875, 0.625, 0.2409, 0.625, 0.2409, 0.6875, 0.1875, 0.6875, 0.75, 0.625, 0.7591, 0.625, 0.7591, 0.6875, 0.75, 0.6875, 0.1875, 0.56, 0.2409, 0.56, 0.2409, 0.5625, 0.1875, 0.5625, 0.75, 0.56, 0.7591, 0.56, 0.7591, 0.5625, 0.75, 0.5625, 0.5, 0.3125, 0.5625, 0.3125, 0.5625, 0.3659, 0.5, 0.3659, 0.5, 0.875, 0.5625, 0.875, 0.5625, 0.8841, 0.5, 0.8841, 0.375, 0.3125, 0.4375, 0.3125, 0.4375, 0.3659, 0.375, 0.3659, 0.375, 0.875, 0.4375, 0.875, 0.4375, 0.8841, 0.375, 0.8841, 0.75, 0.6875, 0.7591, 0.6875, 0.7591, 0.75, 0.75, 0.75, 0.5625, 0.875, 0.625, 0.875, 0.625, 0.8841, 0.5625, 0.8841, 0.75, 0.5625, 0.7591, 0.5625, 0.7591, 0.625, 0.75, 0.625, 0.4375, 0.875, 0.5, 0.875, 0.5, 0.8841, 0.4375, 0.8841, 0.1875, 0.6875, 0.2409, 0.6875, 0.2409, 0.75, 0.1875, 0.75, 0.5625, 0.3125, 0.625, 0.3125, 0.625, 0.3659, 0.5625, 0.3659, 0.1875, 0.5625, 0.2409, 0.5625, 0.2409, 0.625, 0.1875, 0.625, 0.4375, 0.3125, 0.5, 0.3125, 0.5, 0.3659, 0.4375, 0.3659, 0.1875, 0.5011, 0.2409, 0.5011, 0.2409, 0.5028, 0.1875, 0.5028, 0.75, 0.5011, 0.7591, 0.5011, 0.7591, 0.5028, 0.75, 0.5028, 0.6875, 0.5011, 0.6956, 0.5011, 0.6956, 0.5028, 0.6875, 0.5028, 0.25, 0.5011, 0.3044, 0.5011, 0.3044, 0.5028, 0.25, 0.5028, 0.5, 0.5011, 0.5625, 0.5011, 0.5625, 0.5028, 0.5, 0.5028, 0.375, 0.5011, 0.4375, 0.5011, 0.4375, 0.5028, 0.375, 0.5028, 0.3044, 0.5011, 0.3125, 0.5011, 0.3125, 0.5028, 0.3044, 0.5028, 0.625, 0.5011, 0.6875, 0.5011, 0.6875, 0.5028, 0.625, 0.5028, 0.7591, 0.5011, 0.8125, 0.5011, 0.8125, 0.5028, 0.7591, 0.5028, 0.172, 0.5011, 0.1875, 0.5011, 0.1875, 0.5028, 0.172, 0.5028, 0.2409, 0.5011, 0.25, 0.5011, 0.25, 0.5028, 0.2409, 0.5028, 0.6956, 0.5011, 0.75, 0.5011, 0.75, 0.5028, 0.6956, 0.5028, 0.4375, 0.5011, 0.5, 0.5011, 0.5, 0.5028, 0.4375, 0.5028, 0.828, 0.5011, 0.875, 0.5011, 0.875, 0.5028, 0.828, 0.5028, 0.3125, 0.5011, 0.375, 0.5011, 0.375, 0.5028, 0.3125, 0.5028, 0.5625, 0.5011, 0.625, 0.5011, 0.625, 0.5028, 0.5625, 0.5028, 0.5, 0.2466, 0.5625, 0.2466, 0.5625, 0.2472, 0.5, 0.2472, 0.375, 0.2466, 0.4375, 0.2466, 0.4375, 0.2472, 0.375, 0.2472, 0.4375, 0.2466, 0.5, 0.2466, 0.5, 0.2472, 0.4375, 0.2472, 0.5625, 0.2466, 0.625, 0.2466, 0.625, 0.2472, 0.5625, 0.2472, 0.5625, 0.5, 0.625, 0.5, 0.625, 0.5011, 0.5625, 0.5011, 0.3125, 0.5, 0.375, 0.5, 0.375, 0.5011, 0.3125, 0.5011, 0.828, 0.5, 0.875, 0.5, 0.875, 0.5011, 0.828, 0.5011, 0.4375, 0.5, 0.5, 0.5, 0.5, 0.5011, 0.4375, 0.5011, 0.6956, 0.5, 0.75, 0.5, 0.75, 0.5011, 0.6956, 0.5011, 0.2409, 0.5, 0.25, 0.5, 0.25, 0.5011, 0.2409, 0.5011, 0.1718, 0.5, 0.1875, 0.5, 0.1875, 0.5011, 0.172, 0.5011, 0.7591, 0.5, 0.8125, 0.5, 0.8125, 0.5011, 0.7591, 0.5011, 0.625, 0.5, 0.6875, 0.5, 0.6875, 0.5011, 0.625, 0.5011, 0.3044, 0.5, 0.3125, 0.5, 0.3125, 0.5011, 0.3044, 0.5011, 0.375, 0.5, 0.4375, 0.5, 0.4375, 0.5011, 0.375, 0.5011, 0.5, 0.5, 0.5625, 0.5, 0.5625, 0.5011, 0.5, 0.5011, 0.25, 0.5, 0.3044, 0.5, 0.3044, 0.5011, 0.25, 0.5011, 0.6875, 0.5, 0.6956, 0.5, 0.6956, 0.5011, 0.6875, 0.5011, 0.75, 0.5, 0.7591, 0.5, 0.7591, 0.5011, 0.75, 0.5011, 0.1875, 0.5, 0.2409, 0.5, 0.2409, 0.5011, 0.1875, 0.5011, 0.5, 0.2472, 0.5625, 0.2472, 0.5625, 0.2489, 0.5, 0.2489, 0.375, 0.2472, 0.4375, 0.2472, 0.4375, 0.2489, 0.375, 0.2489, 0.4375, 0.2472, 0.5, 0.2472, 0.5, 0.2489, 0.4375, 0.2489, 0.5625, 0.2472, 0.625, 0.2472, 0.625, 0.2489, 0.5625, 0.2489, 0.5625, 0.2461, 0.625, 0.2461, 0.625, 0.2466, 0.5625, 0.2466, 0.4375, 0.2461, 0.5, 0.2461, 0.5, 0.2466, 0.4375, 0.2466, 0.375, 0.2461, 0.4375, 0.2461, 0.4375, 0.2466, 0.375, 0.2466, 0.5, 0.2461, 0.5625, 0.2461, 0.5625, 0.2466, 0.5, 0.2466, 0.1875, 0.5034, 0.2409, 0.5034, 0.2409, 0.5034, 0.1875, 0.5034, 0.75, 0.5034, 0.7591, 0.5034, 0.7591, 0.5034, 0.75, 0.5034, 0.6875, 0.5034, 0.6956, 0.5034, 0.6956, 0.5034, 0.6875, 0.5034, 0.25, 0.5034, 0.3044, 0.5034, 0.3044, 0.5034, 0.25, 0.5034, 0.5, 0.5034, 0.5625, 0.5034, 0.5625, 0.5034, 0.5, 0.5034, 0.375, 0.5034, 0.4375, 0.5034, 0.4375, 0.5034, 0.375, 0.5034, 0.3044, 0.5034, 0.3125, 0.5034, 0.3125, 0.5034, 0.3044, 0.5034, 0.625, 0.5034, 0.6875, 0.5034, 0.6875, 0.5034, 0.625, 0.5034, 0.7591, 0.5034, 0.8125, 0.5034, 0.8125, 0.5034, 0.7591, 0.5034, 0.172, 0.5034, 0.1875, 0.5034, 0.1875, 0.5034, 0.172, 0.5034, 0.2409, 0.5034, 0.25, 0.5034, 0.25, 0.5034, 0.2409, 0.5034, 0.6956, 0.5034, 0.75, 0.5034, 0.75, 0.5034, 0.6956, 0.5034, 0.4375, 0.5034, 0.5, 0.5034, 0.5, 0.5034, 0.4375, 0.5034, 0.828, 0.5034, 0.875, 0.5034, 0.875, 0.5034, 0.828, 0.5034, 0.3125, 0.5034, 0.375, 0.5034, 0.375, 0.5034, 0.3125, 0.5034, 0.5625, 0.5034, 0.625, 0.5034, 0.625, 0.5034, 0.5625, 0.5034, 0.5, 0.2459, 0.5625, 0.2459, 0.5625, 0.2461, 0.5, 0.2461, 0.375, 0.2459, 0.4375, 0.2459, 0.4375, 0.2461, 0.375, 0.2461, 0.4375, 0.2459, 0.5, 0.2459, 0.5, 0.2461, 0.4375, 0.2461, 0.5625, 0.2459, 0.625, 0.2459, 0.625, 0.2461, 0.5625, 0.2461, 0.1875, 0.5034, 0.2409, 0.5034, 0.2409, 0.5039, 0.1875, 0.5039, 0.75, 0.5034, 0.7591, 0.5034, 0.7591, 0.5039, 0.75, 0.5039, 0.6875, 0.5034, 0.6956, 0.5034, 0.6956, 0.5039, 0.6875, 0.5039, 0.25, 0.5034, 0.3044, 0.5034, 0.3044, 0.5039, 0.25, 0.5039, 0.5, 0.5034, 0.5625, 0.5034, 0.5625, 0.5039, 0.5, 0.5039, 0.375, 0.5034, 0.4375, 0.5034, 0.4375, 0.5039, 0.375, 0.5039, 0.3044, 0.5034, 0.3125, 0.5034, 0.3125, 0.5039, 0.3044, 0.5039, 0.625, 0.5034, 0.6875, 0.5034, 0.6875, 0.5039, 0.625, 0.5039, 0.7591, 0.5034, 0.8125, 0.5034, 0.8125, 0.5039, 0.7591, 0.5039, 0.172, 0.5034, 0.1875, 0.5034, 0.1875, 0.5039, 0.172, 0.5039, 0.2409, 0.5034, 0.25, 0.5034, 0.25, 0.5039, 0.2409, 0.5039, 0.6956, 0.5034, 0.75, 0.5034, 0.75, 0.5039, 0.6956, 0.5039, 0.4375, 0.5034, 0.5, 0.5034, 0.5, 0.5039, 0.4375, 0.5039, 0.828, 0.5034, 0.875, 0.5034, 0.875, 0.5039, 0.828, 0.5039, 0.3125, 0.5034, 0.375, 0.5034, 0.375, 0.5039, 0.3125, 0.5039, 0.5625, 0.5034, 0.625, 0.5034, 0.625, 0.5039, 0.5625, 0.5039, 0.5625, 0.2451, 0.625, 0.2451, 0.625, 0.2459, 0.5625, 0.2459, 0.4375, 0.2451, 0.5, 0.2451, 0.5, 0.2459, 0.4375, 0.2459, 0.375, 0.2451, 0.4375, 0.2451, 0.4375, 0.2459, 0.375, 0.2459, 0.5, 0.2451, 0.5625, 0.2451, 0.5625, 0.2459, 0.5, 0.2459, 0.1875, 0.5039, 0.2409, 0.5039, 0.2409, 0.5041, 0.1875, 0.5041, 0.75, 0.5039, 0.7591, 0.5039, 0.7591, 0.5041, 0.75, 0.5041, 0.6875, 0.5039, 0.6956, 0.5039, 0.6956, 0.5041, 0.6875, 0.5041, 0.25, 0.5039, 0.3044, 0.5039, 0.3044, 0.5041, 0.25, 0.5041, 0.5, 0.5039, 0.5625, 0.5039, 0.5625, 0.5041, 0.5, 0.5041, 0.375, 0.5039, 0.4375, 0.5039, 0.4375, 0.5041, 0.375, 0.5041, 0.3044, 0.5039, 0.3125, 0.5039, 0.3125, 0.5041, 0.3044, 0.5041, 0.625, 0.5039, 0.6875, 0.5039, 0.6875, 0.5041, 0.625, 0.5041, 0.7591, 0.5039, 0.8125, 0.5039, 0.8125, 0.5041, 0.7591, 0.5041, 0.172, 0.5039, 0.1875, 0.5039, 0.1875, 0.5041, 0.172, 0.5041, 0.2409, 0.5039, 0.25, 0.5039, 0.25, 0.5041, 0.2409, 0.5041, 0.6956, 0.5039, 0.75, 0.5039, 0.75, 0.5041, 0.6956, 0.5041, 0.4375, 0.5039, 0.5, 0.5039, 0.5, 0.5041, 0.4375, 0.5041, 0.828, 0.5039, 0.875, 0.5039, 0.875, 0.5041, 0.828, 0.5041, 0.3125, 0.5039, 0.375, 0.5039, 0.375, 0.5041, 0.3125, 0.5041, 0.5625, 0.5039, 0.625, 0.5039, 0.625, 0.5041, 0.5625, 0.5041, 0.5625, 0.5028, 0.625, 0.5028, 0.625, 0.5034, 0.5625, 0.5034, 0.3125, 0.5028, 0.375, 0.5028, 0.375, 0.5034, 0.3125, 0.5034, 0.828, 0.5028, 0.875, 0.5028, 0.875, 0.5034, 0.828, 0.5034, 0.4375, 0.5028, 0.5, 0.5028, 0.5, 0.5034, 0.4375, 0.5034, 0.6956, 0.5028, 0.75, 0.5028, 0.75, 0.5034, 0.6956, 0.5034, 0.2409, 0.5028, 0.25, 0.5028, 0.25, 0.5034, 0.2409, 0.5034, 0.172, 0.5028, 0.1875, 0.5028, 0.1875, 0.5034, 0.172, 0.5034, 0.7591, 0.5028, 0.8125, 0.5028, 0.8125, 0.5034, 0.7591, 0.5034, 0.625, 0.5028, 0.6875, 0.5028, 0.6875, 0.5034, 0.625, 0.5034, 0.3044, 0.5028, 0.3125, 0.5028, 0.3125, 0.5034, 0.3044, 0.5034, 0.375, 0.5028, 0.4375, 0.5028, 0.4375, 0.5034, 0.375, 0.5034, 0.5, 0.5028, 0.5625, 0.5028, 0.5625, 0.5034, 0.5, 0.5034, 0.25, 0.5028, 0.3044, 0.5028, 0.3044, 0.5034, 0.25, 0.5034, 0.6875, 0.5028, 0.6956, 0.5028, 0.6956, 0.5034, 0.6875, 0.5034, 0.75, 0.5028, 0.7591, 0.5028, 0.7591, 0.5034, 0.75, 0.5034, 0.1875, 0.5028, 0.2409, 0.5028, 0.2409, 0.5034, 0.1875, 0.5034, 0.5625, 0.2466, 0.625, 0.2466, 0.625, 0.2466, 0.5625, 0.2466, 0.4375, 0.2466, 0.5, 0.2466, 0.5, 0.2466, 0.4375, 0.2466, 0.375, 0.2466, 0.4375, 0.2466, 0.4375, 0.2466, 0.375, 0.2466, 0.5, 0.2466, 0.5625, 0.2466, 0.5625, 0.2466, 0.5, 0.2466, 0.125, 0.5028, 0.172, 0.5028, 0.172, 0.5034, 0.125, 0.5034, 0.8125, 0.5028, 0.828, 0.5028, 0.828, 0.5034, 0.8125, 0.5034, 0.8125, 0.5039, 0.828, 0.5039, 0.828, 0.5041, 0.8125, 0.5041, 0.125, 0.5039, 0.172, 0.5039, 0.172, 0.5041, 0.125, 0.5041, 0.8125, 0.5034, 0.828, 0.5034, 0.828, 0.5039, 0.8125, 0.5039, 0.125, 0.5034, 0.172, 0.5034, 0.172, 0.5039, 0.125, 0.5039, 0.8125, 0.5034, 0.828, 0.5034, 0.828, 0.5034, 0.8125, 0.5034, 0.125, 0.5034, 0.172, 0.5034, 0.172, 0.5034, 0.125, 0.5034, 0.125, 0.5, 0.1718, 0.5, 0.172, 0.5011, 0.125, 0.5011, 0.8125, 0.5, 0.828, 0.5, 0.828, 0.5011, 0.8125, 0.5011, 0.8125, 0.5011, 0.828, 0.5011, 0.828, 0.5028, 0.8125, 0.5028, 0.125, 0.5011, 0.172, 0.5011, 0.172, 0.5028, 0.125, 0.5028, 0.125, 0.5049, 0.172, 0.5049, 0.172, 0.5432, 0.125, 0.5432, 0.8125, 0.5049, 0.828, 0.5049, 0.828, 0.5432, 0.8125, 0.5432, 0.8125, 0.5432, 0.828, 0.5432, 0.828, 0.545, 0.8125, 0.545, 0.125, 0.5432, 0.172, 0.5432, 0.172, 0.545, 0.125, 0.545, 0.125, 0.545, 0.172, 0.545, 0.172, 0.56, 0.125, 0.56, 0.8125, 0.545, 0.828, 0.545, 0.828, 0.56, 0.8125, 0.56, 0.125, 0.5041, 0.172, 0.5041, 0.172, 0.5049, 0.125, 0.5049, 0.8125, 0.5041, 0.828, 0.5041, 0.828, 0.5049, 0.8125, 0.5049, 0.8125, 0.625, 0.828, 0.625, 0.828, 0.6875, 0.8125, 0.6875, 0.125, 0.625, 0.172, 0.625, 0.172, 0.6875, 0.125, 0.6875, 0.8125, 0.56, 0.828, 0.56, 0.828, 0.5625, 0.8125, 0.5625, 0.125, 0.56, 0.172, 0.56, 0.172, 0.5625, 0.125, 0.5625, 0.5, 0.9375, 0.5625, 0.9375, 0.5625, 0.953, 0.5, 0.953, 0.5, 0.25, 0.5625, 0.25, 0.5625, 0.297, 0.5, 0.297, 0.375, 0.9375, 0.4375, 0.9375, 0.4375, 0.953, 0.375, 0.953, 0.375, 0.25, 0.4375, 0.25, 0.4375, 0.297, 0.3711, 0.2926, 0.4375, 0.25, 0.5, 0.25, 0.5, 0.297, 0.4375, 0.297, 0.125, 0.5625, 0.172, 0.5625, 0.172, 0.625, 0.125, 0.625, 0.5625, 0.25, 0.625, 0.25, 0.6305, 0.2935, 0.5625, 0.297, 0.125, 0.6875, 0.172, 0.6875, 0.1772, 0.75, 0.125, 0.75, 0.4375, 0.9375, 0.5, 0.9375, 0.5, 0.953, 0.4375, 0.953, 0.8125, 0.5625, 0.828, 0.5625, 0.828, 0.625, 0.8125, 0.625, 0.5625, 0.9375, 0.625, 0.9375, 0.625, 0.953, 0.5625, 0.953, 0.8125, 0.6875, 0.828, 0.6875, 0.8216, 0.75, 0.8125, 0.75])
me_cube.materials.append(mat_material)
me_cube.use_remesh_preserve_volume = False
me_cube.use_remesh_preserve_attributes = False
me_cube.use_mirror_vertex_groups = False
me_cube.update()

# ---- objects
ob_cube = bpy.data.objects.new('Cube', me_cube)

# ---- transforms, parenting, visibility, modifiers, constraints
ob_cube.location = (0.0, 0.2773, -0.26)
ob_cube.rotation_euler = (-0.09788, 8.544e-09, 3.142)
ob_cube.scale = (0.2841, 0.2841, 0.3151)
ob_cube.lock_rotations_4d = False
ob_cube.empty_display_type = 'ARROWS'
ob_cube.lineart.crease_threshold = 0.0

# ---- collection membership
col_collection.objects.link(ob_cube)

# ---- scene / render settings (as saved in the file)
scene.frame_start = 1; scene.frame_end = 250; scene.frame_set(1)
scene.render.engine = 'BLENDER_EEVEE_NEXT'
scene.cycles.sampling_pattern = 'TABULATED_SOBOL'
scene.cycles.use_light_tree = False
scene.view_settings.view_transform = 'Filmic'
bpy.context.view_layer.update()

# ---- added for rendering (the .blend has no active camera and no usable light): camera, sun
cam_auto = bpy.data.cameras.new('AutoCamera')
cam_auto.lens = 50.0
cam_auto.sensor_width = 36.0
cam_auto.clip_end = 1000.0
ob_auto_camera = bpy.data.objects.new('AutoCamera', cam_auto)
scene.collection.objects.link(ob_auto_camera)
ob_auto_camera.location = (3.22561, -4.44741, 2.15575)
ob_auto_camera.rotation_euler = (1.09748, -7.21219e-08, 0.694738)
scene.camera = ob_auto_camera
light_auto_sun = bpy.data.lights.new('AutoSun', 'SUN')
light_auto_sun.energy = 3.0
light_auto_sun.angle = 0.0523599
ob_auto_sun = bpy.data.objects.new('AutoSun', light_auto_sun)
scene.collection.objects.link(ob_auto_sun)
ob_auto_sun.rotation_euler = (0.872665, 0.174533, 0.523599)
bpy.context.view_layer.update()
